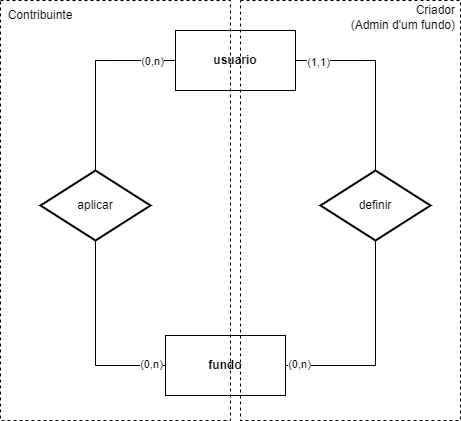

The diagram above was exported from draw.io. Its source (the exported page's mxGraphModel, read from the mxfile embedded in the PNG):
<mxGraphModel dx="695" dy="459" grid="1" gridSize="10" guides="1" tooltips="1" connect="1" arrows="1" fold="1" page="1" pageScale="1" pageWidth="827" pageHeight="1169" math="0" shadow="0">
  <root>
    <mxCell id="0" />
    <mxCell id="1" parent="0" />
    <mxCell id="BJtdUOvlhIvJX1JAT2MQ-3" value="" style="rounded=0;whiteSpace=wrap;html=1;dashed=1;strokeWidth=1;fillColor=none;" vertex="1" parent="1">
      <mxGeometry x="50" y="40" width="230" height="420" as="geometry" />
    </mxCell>
    <mxCell id="BJtdUOvlhIvJX1JAT2MQ-4" value="" style="rounded=0;whiteSpace=wrap;html=1;dashed=1;strokeWidth=1;fillColor=none;" vertex="1" parent="1">
      <mxGeometry x="290" y="40" width="220" height="420" as="geometry" />
    </mxCell>
    <mxCell id="PVtLEWd5fWeEgIuWwAr2-7" style="rounded=0;orthogonalLoop=1;jettySize=auto;html=1;endArrow=none;endFill=0;exitX=0;exitY=0.5;exitDx=0;exitDy=0;edgeStyle=orthogonalEdgeStyle;" edge="1" parent="1" source="PVtLEWd5fWeEgIuWwAr2-1" target="PVtLEWd5fWeEgIuWwAr2-6">
      <mxGeometry relative="1" as="geometry">
        <mxPoint x="145" y="110" as="sourcePoint" />
      </mxGeometry>
    </mxCell>
    <mxCell id="qy8qiVhJu310gWKYZmEV-4" value="(0,n)" style="edgeLabel;html=1;align=center;verticalAlign=middle;resizable=0;points=[];" vertex="1" connectable="0" parent="PVtLEWd5fWeEgIuWwAr2-7">
      <mxGeometry x="-0.7668" y="1" relative="1" as="geometry">
        <mxPoint x="-1" as="offset" />
      </mxGeometry>
    </mxCell>
    <mxCell id="PVtLEWd5fWeEgIuWwAr2-1" value="&lt;b&gt;usuario&lt;/b&gt;" style="rounded=0;whiteSpace=wrap;html=1;fillColor=none;" vertex="1" parent="1">
      <mxGeometry x="225" y="70" width="120" height="60" as="geometry" />
    </mxCell>
    <mxCell id="PVtLEWd5fWeEgIuWwAr2-5" value="&lt;b&gt;fundo&lt;/b&gt;" style="rounded=0;whiteSpace=wrap;html=1;fillColor=none;" vertex="1" parent="1">
      <mxGeometry x="215" y="375" width="120" height="60" as="geometry" />
    </mxCell>
    <mxCell id="PVtLEWd5fWeEgIuWwAr2-8" style="edgeStyle=orthogonalEdgeStyle;rounded=0;orthogonalLoop=1;jettySize=auto;html=1;endArrow=none;endFill=0;" edge="1" parent="1" source="PVtLEWd5fWeEgIuWwAr2-6" target="PVtLEWd5fWeEgIuWwAr2-5">
      <mxGeometry relative="1" as="geometry">
        <Array as="points">
          <mxPoint x="145" y="405" />
        </Array>
      </mxGeometry>
    </mxCell>
    <mxCell id="qy8qiVhJu310gWKYZmEV-2" value="(0,n)" style="edgeLabel;html=1;align=center;verticalAlign=middle;resizable=0;points=[];" vertex="1" connectable="0" parent="PVtLEWd5fWeEgIuWwAr2-8">
      <mxGeometry x="0.8503" y="1" relative="1" as="geometry">
        <mxPoint as="offset" />
      </mxGeometry>
    </mxCell>
    <mxCell id="PVtLEWd5fWeEgIuWwAr2-6" value="aplicar" style="strokeWidth=2;html=1;shape=mxgraph.flowchart.decision;whiteSpace=wrap;fillColor=none;" vertex="1" parent="1">
      <mxGeometry x="90" y="210" width="110" height="70" as="geometry" />
    </mxCell>
    <mxCell id="PVtLEWd5fWeEgIuWwAr2-10" style="edgeStyle=orthogonalEdgeStyle;rounded=0;orthogonalLoop=1;jettySize=auto;html=1;entryX=1;entryY=0.5;entryDx=0;entryDy=0;endArrow=none;endFill=0;" edge="1" parent="1" source="PVtLEWd5fWeEgIuWwAr2-9" target="PVtLEWd5fWeEgIuWwAr2-1">
      <mxGeometry relative="1" as="geometry">
        <mxPoint x="425" y="110" as="targetPoint" />
        <Array as="points">
          <mxPoint x="425" y="100" />
        </Array>
      </mxGeometry>
    </mxCell>
    <mxCell id="qy8qiVhJu310gWKYZmEV-5" value="(1,1)" style="edgeLabel;html=1;align=center;verticalAlign=middle;resizable=0;points=[];" vertex="1" connectable="0" parent="PVtLEWd5fWeEgIuWwAr2-10">
      <mxGeometry x="0.7668" y="2" relative="1" as="geometry">
        <mxPoint as="offset" />
      </mxGeometry>
    </mxCell>
    <mxCell id="GjFm4cKMKjmVRtdIYUYI-1" style="edgeStyle=orthogonalEdgeStyle;rounded=0;orthogonalLoop=1;jettySize=auto;html=1;endArrow=none;endFill=0;" edge="1" parent="1" source="PVtLEWd5fWeEgIuWwAr2-9" target="PVtLEWd5fWeEgIuWwAr2-5">
      <mxGeometry relative="1" as="geometry">
        <Array as="points">
          <mxPoint x="425" y="405" />
        </Array>
      </mxGeometry>
    </mxCell>
    <mxCell id="qy8qiVhJu310gWKYZmEV-3" value="(0,n)" style="edgeLabel;html=1;align=center;verticalAlign=middle;resizable=0;points=[];" vertex="1" connectable="0" parent="GjFm4cKMKjmVRtdIYUYI-1">
      <mxGeometry x="0.8753" y="-1" relative="1" as="geometry">
        <mxPoint as="offset" />
      </mxGeometry>
    </mxCell>
    <mxCell id="PVtLEWd5fWeEgIuWwAr2-9" value="definir" style="strokeWidth=2;html=1;shape=mxgraph.flowchart.decision;whiteSpace=wrap;fillColor=none;" vertex="1" parent="1">
      <mxGeometry x="370" y="210" width="110" height="70" as="geometry" />
    </mxCell>
    <mxCell id="BJtdUOvlhIvJX1JAT2MQ-5" value="Contribuinte" style="text;html=1;strokeColor=none;fillColor=none;align=center;verticalAlign=middle;whiteSpace=wrap;rounded=0;dashed=1;" vertex="1" parent="1">
      <mxGeometry x="50" y="40" width="80" height="30" as="geometry" />
    </mxCell>
    <mxCell id="BJtdUOvlhIvJX1JAT2MQ-6" value="Criador&lt;br&gt;(Admin d'um fundo)" style="text;html=1;strokeColor=none;fillColor=none;align=right;verticalAlign=middle;whiteSpace=wrap;rounded=0;dashed=1;" vertex="1" parent="1">
      <mxGeometry x="387" y="42" width="120" height="30" as="geometry" />
    </mxCell>
  </root>
</mxGraphModel>